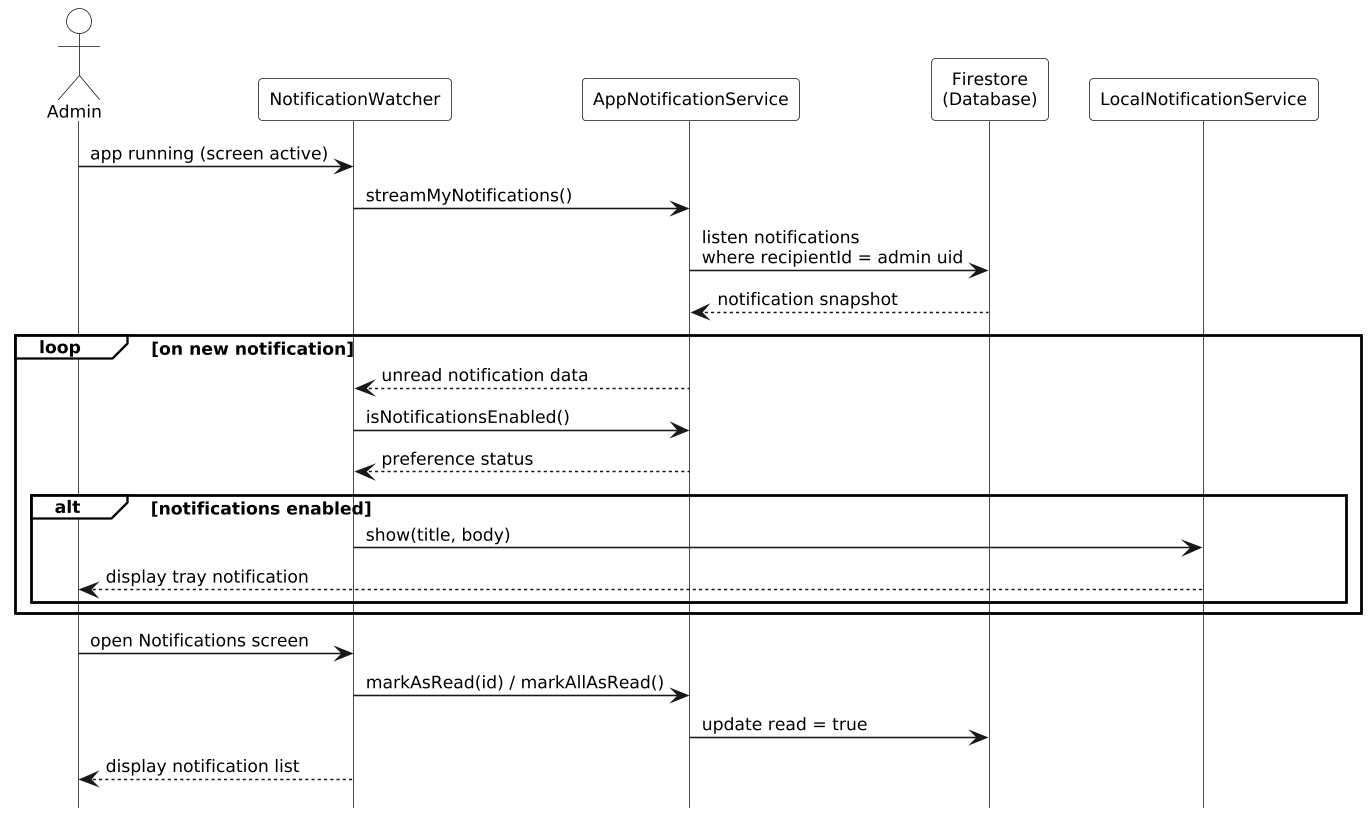

The diagram above was rendered by PlantUML. Its source (embedded in the PNG):
@startuml
hide footbox
skinparam monochrome true
skinparam shadowing false
skinparam defaultFontSize 11
skinparam ParticipantPadding 8
skinparam BoxPadding 0
skinparam LifelineStrategy solid
skinparam dpi 150
skinparam actorBackgroundColor white
skinparam participantBackgroundColor white
skinparam sequenceGroupBackgroundColor white
skinparam sequenceGroupHeaderBackgroundColor white
skinparam sequenceGroupBodyBackgroundColor transparent
skinparam backgroundColor white

actor Admin
participant NotificationWatcher as NW
participant AppNotificationService as NS
participant "Firestore\n(Database)" as DB
participant LocalNotificationService as LN

Admin -> NW: app running (screen active)
NW -> NS: streamMyNotifications()
NS -> DB: listen notifications\nwhere recipientId = admin uid
DB --> NS: notification snapshot

loop on new notification
  NS --> NW: unread notification data
  NW -> NS: isNotificationsEnabled()
  NS --> NW: preference status
  alt notifications enabled
    NW -> LN: show(title, body)
    LN --> Admin: display tray notification
  end
end

Admin -> NW: open Notifications screen
NW -> NS: markAsRead(id) / markAllAsRead()
NS -> DB: update read = true
NW --> Admin: display notification list
@enduml